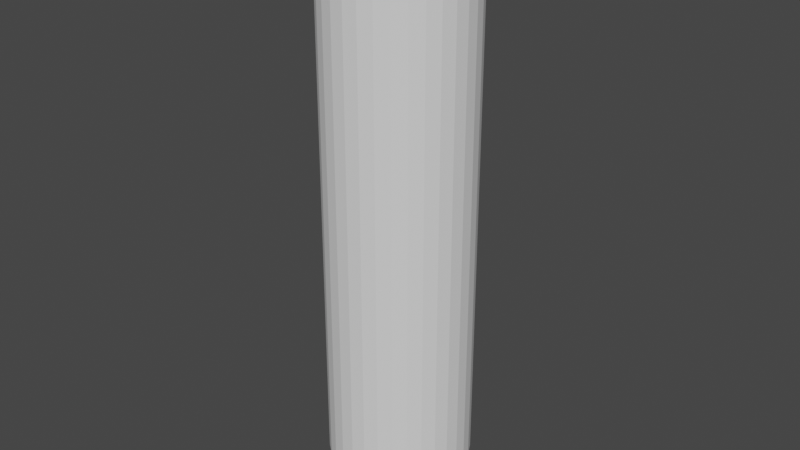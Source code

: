 # Source: Leg.blend  (saved by Blender 3.2.14; exported with 4.5.12 LTS)
import bpy
from mathutils import Matrix  # noqa: F401  (used for matrix-valued properties, if any)

bpy.ops.wm.read_factory_settings(use_empty=True)
scene = bpy.context.scene
scene.name = 'Scene'

# ---- collections
col_collection = bpy.data.collections.new('Collection'); scene.collection.children.link(col_collection)

# ---- world
world_world = bpy.data.worlds.new('World'); scene.world = world_world
world_world.use_nodes = True; world_world.node_tree.nodes.clear()
_N = world_world.node_tree.nodes; _L = world_world.node_tree.links
n0 = _N.new('ShaderNodeOutputWorld'); n0.name = 'World Output'; n0.location = (300, 300)
n1 = _N.new('ShaderNodeBackground'); n1.name = 'Background'; n1.location = (10, 300)
n1.inputs[0].default_value = (0.05088, 0.05088, 0.05088, 1.0)
_L.new(n1.outputs[0], n0.inputs[0])
n0.is_active_output = True
world_world.color = (0.05088, 0.05088, 0.05088)
world_world.use_sun_shadow = False
world_world.sun_shadow_jitter_overblur = 0.0

# ---- meshes
me_circle = bpy.data.meshes.new('Circle')
me_circle.from_pydata([(-4.979e-09, 0.2872, 2.408), (-0.05603, 0.2817, 2.408), (-0.1099, 0.2653, 2.408), (-0.1596, 0.2388, 2.408), (-0.2031, 0.2031, 2.408), (-0.2388, 0.1596, 2.408), (-0.2653, 0.1099, 2.408), (-0.2817, 0.05603, 2.408), (-0.2872, -2.981e-08, 2.408), (-0.2817, -0.05603, 2.408), (-0.2653, -0.1099, 2.408), (-0.2388, -0.1596, 2.408), (-0.2031, -0.2031, 2.408), (-0.1596, -0.2388, 2.408), (-0.1099, -0.2653, 2.408), (-0.05603, -0.2817, 2.408), (2.013e-08, -0.2872, 2.408), (0.05603, -0.2817, 2.408), (0.1099, -0.2653, 2.408), (0.1596, -0.2388, 2.408), (0.2031, -0.2031, 2.408), (0.2388, -0.1596, 2.408), (0.2653, -0.1099, 2.408), (0.2817, -0.05603, 2.408), (0.2872, -1.384e-08, 2.408), (0.2817, 0.05603, 2.408), (0.2653, 0.1099, 2.408), (0.2388, 0.1596, 2.408), (0.2031, 0.2031, 2.408), (0.1596, 0.2388, 2.408), (0.1099, 0.2653, 2.408), (0.05603, 0.2817, 2.408), (-0.1596, -0.2388, 2.368), (-0.2031, -0.2031, 2.368), (0.2388, 0.1596, 2.368), (0.2653, 0.1099, 2.368), (-0.1099, -0.2653, 2.368), (-0.05603, 0.2817, 2.368), (-4.979e-09, 0.2872, 2.368), (0.2031, 0.2031, 2.368), (-0.05603, -0.2817, 2.368), (-0.1099, 0.2653, 2.368), (0.1596, 0.2388, 2.368), (2.013e-08, -0.2872, 2.368), (-0.1596, 0.2388, 2.368), (0.1099, 0.2653, 2.368), (0.05603, -0.2817, 2.368), (-0.2031, 0.2031, 2.368), (0.05603, 0.2817, 2.368), (0.1099, -0.2653, 2.368), (-0.2388, 0.1596, 2.368), (0.1596, -0.2388, 2.368), (-0.2653, 0.1099, 2.368), (0.2031, -0.2031, 2.368), (-0.2817, 0.05603, 2.368), (0.2388, -0.1596, 2.368), (-0.2872, -2.981e-08, 2.368), (0.2653, -0.1099, 2.368), (-0.2817, -0.05603, 2.368), (0.2817, -0.05603, 2.368), (-0.2653, -0.1099, 2.368), (0.2872, -1.384e-08, 2.368), (-0.2388, -0.1596, 2.368), (0.2817, 0.05603, 2.368), (-4.979e-09, 0.2872, 0.2181), (1.229e-07, 0.08104, 0.01293), (4.773e-09, 0.2715, 0.1396), (3.26e-08, 0.2268, 0.07302), (7.404e-08, 0.1599, 0.02854), (-0.01581, 0.07948, 0.01293), (-0.05603, 0.2817, 0.2181), (-0.0312, 0.1569, 0.02854), (-0.04425, 0.2225, 0.07302), (-0.05297, 0.2663, 0.1396), (-0.03101, 0.07487, 0.01293), (-0.1099, 0.2653, 0.2181), (-0.0612, 0.1478, 0.02854), (-0.0868, 0.2096, 0.07302), (-0.1039, 0.2508, 0.1396), (-0.04502, 0.06738, 0.01293), (-0.1596, 0.2388, 0.2181), (-0.08886, 0.133, 0.02854), (-0.126, 0.1886, 0.07302), (-0.1508, 0.2258, 0.1396), (-0.0573, 0.0573, 0.01293), (-0.2031, 0.2031, 0.2181), (-0.1131, 0.1131, 0.02854), (-0.1604, 0.1604, 0.07302), (-0.192, 0.192, 0.1396), (-0.06738, 0.04502, 0.01293), (-0.2388, 0.1596, 0.2181), (-0.133, 0.08886, 0.02854), (-0.1886, 0.126, 0.07302), (-0.2258, 0.1508, 0.1396), (-0.07487, 0.03101, 0.01293), (-0.2653, 0.1099, 0.2181), (-0.1478, 0.0612, 0.02854), (-0.2096, 0.0868, 0.07302), (-0.2508, 0.1039, 0.1396), (-0.07948, 0.01581, 0.01293), (-0.2817, 0.05603, 0.2181), (-0.1569, 0.0312, 0.02854), (-0.2225, 0.04425, 0.07302), (-0.2663, 0.05297, 0.1396), (-0.08104, -1.732e-07, 0.01293), (-0.2872, -2.981e-08, 0.2181), (-0.1599, -1.183e-07, 0.02854), (-0.2268, -7.171e-08, 0.07302), (-0.2715, -4.075e-08, 0.1396), (-0.07948, -0.01581, 0.01293), (-0.2817, -0.05603, 0.2181), (-0.1569, -0.0312, 0.02854), (-0.2225, -0.04425, 0.07302), (-0.2663, -0.05297, 0.1396), (-0.07487, -0.03101, 0.01293), (-0.2653, -0.1099, 0.2181), (-0.1478, -0.0612, 0.02854), (-0.2096, -0.0868, 0.07302), (-0.2508, -0.1039, 0.1396), (-0.06738, -0.04502, 0.01293), (-0.2388, -0.1596, 0.2181), (-0.133, -0.08886, 0.02854), (-0.1886, -0.126, 0.07302), (-0.2258, -0.1508, 0.1396), (-0.0573, -0.0573, 0.01293), (-0.2031, -0.2031, 0.2181), (-0.1131, -0.1131, 0.02854), (-0.1604, -0.1604, 0.07302), (-0.192, -0.192, 0.1396), (-0.04502, -0.06738, 0.01293), (-0.1596, -0.2388, 0.2181), (-0.08886, -0.133, 0.02854), (-0.126, -0.1886, 0.07302), (-0.1508, -0.2258, 0.1396), (-0.03101, -0.07487, 0.01293), (-0.1099, -0.2653, 0.2181), (-0.0612, -0.1478, 0.02854), (-0.0868, -0.2096, 0.07302), (-0.1039, -0.2508, 0.1396), (-0.01581, -0.07948, 0.01293), (-0.05603, -0.2817, 0.2181), (-0.0312, -0.1569, 0.02854), (-0.04425, -0.2225, 0.07302), (-0.05297, -0.2663, 0.1396), (-1.863e-09, -0.08104, 0.01293), (2.013e-08, -0.2872, 0.2181), (6.519e-09, -0.1599, 0.02854), (1.35e-08, -0.2268, 0.07302), (1.839e-08, -0.2715, 0.1396), (0.01581, -0.07948, 0.01293), (0.05603, -0.2817, 0.2181), (0.0312, -0.1569, 0.02854), (0.04425, -0.2225, 0.07302), (0.05297, -0.2663, 0.1396), (0.03101, -0.07487, 0.01293), (0.1099, -0.2653, 0.2181), (0.0612, -0.1478, 0.02854), (0.0868, -0.2096, 0.07302), (0.1039, -0.2508, 0.1396), (0.04502, -0.06738, 0.01293), (0.1596, -0.2388, 0.2181), (0.08886, -0.133, 0.02854), (0.126, -0.1886, 0.07302), (0.1508, -0.2258, 0.1396), (0.0573, -0.0573, 0.01293), (0.2031, -0.2031, 0.2181), (0.1131, -0.1131, 0.02854), (0.1604, -0.1604, 0.07302), (0.192, -0.192, 0.1396), (0.06738, -0.04502, 0.01293), (0.2388, -0.1596, 0.2181), (0.133, -0.08886, 0.02854), (0.1886, -0.126, 0.07302), (0.2258, -0.1508, 0.1396), (0.07487, -0.03101, 0.01293), (0.2653, -0.1099, 0.2181), (0.1478, -0.0612, 0.02854), (0.2096, -0.0868, 0.07302), (0.2508, -0.1039, 0.1396), (0.07948, -0.01581, 0.01293), (0.2817, -0.05603, 0.2181), (0.1569, -0.0312, 0.02854), (0.2225, -0.04425, 0.07302), (0.2663, -0.05297, 0.1396), (0.08104, 6.706e-08, 0.01293), (0.2872, -1.384e-08, 0.2181), (0.1599, 3.609e-08, 0.02854), (0.2268, 9.779e-09, 0.07302), (0.2715, -7.683e-09, 0.1396), (0.07948, 0.01581, 0.01293), (0.2817, 0.05603, 0.2181), (0.1569, 0.0312, 0.02854), (0.2225, 0.04425, 0.07302), (0.2663, 0.05297, 0.1396), (0.07487, 0.03101, 0.01293), (0.2653, 0.1099, 0.2181), (0.1478, 0.0612, 0.02854), (0.2096, 0.0868, 0.07302), (0.2508, 0.1039, 0.1396), (0.06738, 0.04502, 0.01293), (0.2388, 0.1596, 0.2181), (0.133, 0.08886, 0.02854), (0.1886, 0.126, 0.07302), (0.2258, 0.1508, 0.1396), (0.0573, 0.0573, 0.01293), (0.2031, 0.2031, 0.2181), (0.1131, 0.1131, 0.02854), (0.1604, 0.1604, 0.07302), (0.192, 0.192, 0.1396), (0.04502, 0.06738, 0.01293), (0.1596, 0.2388, 0.2181), (0.08886, 0.133, 0.02854), (0.126, 0.1886, 0.07302), (0.1508, 0.2258, 0.1396), (0.03101, 0.07487, 0.01293), (0.1099, 0.2653, 0.2181), (0.0612, 0.1478, 0.02854), (0.0868, 0.2096, 0.07302), (0.1039, 0.2508, 0.1396), (0.01581, 0.07948, 0.01293), (0.05603, 0.2817, 0.2181), (0.0312, 0.1569, 0.02854), (0.04425, 0.2225, 0.07302), (0.05297, 0.2663, 0.1396)], [], [(220, 64, 38, 48), (1, 2, 3, 4, 5, 6, 7, 8, 9, 10, 11, 12, 13, 14, 15, 16, 17, 18, 19, 20, 21, 22, 23, 24, 25, 26, 27, 28, 29, 30, 31, 0), (33, 32, 13, 12), (35, 34, 27, 26), (32, 36, 14, 13), (38, 37, 1, 0), (34, 39, 28, 27), (36, 40, 15, 14), (37, 41, 2, 1), (39, 42, 29, 28), (40, 43, 16, 15), (41, 44, 3, 2), (42, 45, 30, 29), (43, 46, 17, 16), (44, 47, 4, 3), (45, 48, 31, 30), (46, 49, 18, 17), (47, 50, 5, 4), (48, 38, 0, 31), (49, 51, 19, 18), (50, 52, 6, 5), (51, 53, 20, 19), (52, 54, 7, 6), (53, 55, 21, 20), (54, 56, 8, 7), (55, 57, 22, 21), (56, 58, 9, 8), (57, 59, 23, 22), (58, 60, 10, 9), (59, 61, 24, 23), (60, 62, 11, 10), (61, 63, 25, 24), (62, 33, 12, 11), (63, 35, 26, 25), (195, 200, 34, 35), (125, 130, 32, 33), (190, 195, 35, 63), (120, 125, 33, 62), (185, 190, 63, 61), (115, 120, 62, 60), (180, 185, 61, 59), (110, 115, 60, 58), (175, 180, 59, 57), (105, 110, 58, 56), (170, 175, 57, 55), (100, 105, 56, 54), (165, 170, 55, 53), (95, 100, 54, 52), (160, 165, 53, 51), (70, 75, 41, 37), (90, 95, 52, 50), (155, 160, 51, 49), (85, 90, 50, 47), (150, 155, 49, 46), (215, 220, 48, 45), (80, 85, 47, 44), (145, 150, 46, 43), (210, 215, 45, 42), (75, 80, 44, 41), (140, 145, 43, 40), (205, 210, 42, 39), (69, 65, 219, 214, 209, 204, 199, 194, 189, 184, 179, 174, 169, 164, 159, 154, 149, 144, 139, 134, 129, 124, 119, 114, 109, 104, 99, 94, 89, 84, 79, 74), (135, 140, 40, 36), (200, 205, 39, 34), (130, 135, 36, 32), (70, 64, 66, 73), (73, 66, 67, 72), (72, 67, 68, 71), (71, 68, 65, 69), (75, 70, 73, 78), (78, 73, 72, 77), (77, 72, 71, 76), (76, 71, 69, 74), (80, 75, 78, 83), (83, 78, 77, 82), (82, 77, 76, 81), (81, 76, 74, 79), (85, 80, 83, 88), (88, 83, 82, 87), (87, 82, 81, 86), (86, 81, 79, 84), (90, 85, 88, 93), (93, 88, 87, 92), (92, 87, 86, 91), (91, 86, 84, 89), (95, 90, 93, 98), (98, 93, 92, 97), (97, 92, 91, 96), (96, 91, 89, 94), (100, 95, 98, 103), (103, 98, 97, 102), (102, 97, 96, 101), (101, 96, 94, 99), (105, 100, 103, 108), (108, 103, 102, 107), (107, 102, 101, 106), (106, 101, 99, 104), (110, 105, 108, 113), (113, 108, 107, 112), (112, 107, 106, 111), (111, 106, 104, 109), (115, 110, 113, 118), (118, 113, 112, 117), (117, 112, 111, 116), (116, 111, 109, 114), (120, 115, 118, 123), (123, 118, 117, 122), (122, 117, 116, 121), (121, 116, 114, 119), (125, 120, 123, 128), (128, 123, 122, 127), (127, 122, 121, 126), (126, 121, 119, 124), (130, 125, 128, 133), (133, 128, 127, 132), (132, 127, 126, 131), (131, 126, 124, 129), (135, 130, 133, 138), (138, 133, 132, 137), (137, 132, 131, 136), (136, 131, 129, 134), (140, 135, 138, 143), (143, 138, 137, 142), (142, 137, 136, 141), (141, 136, 134, 139), (145, 140, 143, 148), (148, 143, 142, 147), (147, 142, 141, 146), (146, 141, 139, 144), (150, 145, 148, 153), (153, 148, 147, 152), (152, 147, 146, 151), (151, 146, 144, 149), (155, 150, 153, 158), (158, 153, 152, 157), (157, 152, 151, 156), (156, 151, 149, 154), (160, 155, 158, 163), (163, 158, 157, 162), (162, 157, 156, 161), (161, 156, 154, 159), (165, 160, 163, 168), (168, 163, 162, 167), (167, 162, 161, 166), (166, 161, 159, 164), (170, 165, 168, 173), (173, 168, 167, 172), (172, 167, 166, 171), (171, 166, 164, 169), (175, 170, 173, 178), (178, 173, 172, 177), (177, 172, 171, 176), (176, 171, 169, 174), (180, 175, 178, 183), (183, 178, 177, 182), (182, 177, 176, 181), (181, 176, 174, 179), (185, 180, 183, 188), (188, 183, 182, 187), (187, 182, 181, 186), (186, 181, 179, 184), (190, 185, 188, 193), (193, 188, 187, 192), (192, 187, 186, 191), (191, 186, 184, 189), (195, 190, 193, 198), (198, 193, 192, 197), (197, 192, 191, 196), (196, 191, 189, 194), (200, 195, 198, 203), (203, 198, 197, 202), (202, 197, 196, 201), (201, 196, 194, 199), (205, 200, 203, 208), (208, 203, 202, 207), (207, 202, 201, 206), (206, 201, 199, 204), (210, 205, 208, 213), (213, 208, 207, 212), (212, 207, 206, 211), (211, 206, 204, 209), (215, 210, 213, 218), (218, 213, 212, 217), (217, 212, 211, 216), (216, 211, 209, 214), (220, 215, 218, 223), (223, 218, 217, 222), (222, 217, 216, 221), (221, 216, 214, 219), (64, 220, 223, 66), (66, 223, 222, 67), (67, 222, 221, 68), (68, 221, 219, 65), (64, 70, 37, 38)])
_uv = me_circle.uv_layers.new(name='UVMap')
_uv.uv.foreach_set('vector', [0.0, 0.0, 0.0, 0.0, 0.0, 0.0, 0.0, 0.0, 0.0, 0.0, 0.0, 0.0, 0.0, 0.0, 0.0, 0.0, 0.0, 0.0, 0.0, 0.0, 0.0, 0.0, 0.0, 0.0, 0.0, 0.0, 0.0, 0.0, 0.0, 0.0, 0.0, 0.0, 0.0, 0.0, 0.0, 0.0, 0.0, 0.0, 0.0, 0.0, 0.0, 0.0, 0.0, 0.0, 0.0, 0.0, 0.0, 0.0, 0.0, 0.0, 0.0, 0.0, 0.0, 0.0, 0.0, 0.0, 0.0, 0.0, 0.0, 0.0, 0.0, 0.0, 0.0, 0.0, 0.0, 0.0, 0.0, 0.0, 0.0, 0.0, 0.0, 0.0, 0.0, 0.0, 0.0, 0.0, 0.0, 0.0, 0.0, 0.0, 0.0, 0.0, 0.0, 0.0, 0.0, 0.0, 0.0, 0.0, 0.0, 0.0, 0.0, 0.0, 0.0, 0.0, 0.0, 0.0, 0.0, 0.0, 0.0, 0.0, 0.0, 0.0, 0.0, 0.0, 0.0, 0.0, 0.0, 0.0, 0.0, 0.0, 0.0, 0.0, 0.0, 0.0, 0.0, 0.0, 0.0, 0.0, 0.0, 0.0, 0.0, 0.0, 0.0, 0.0, 0.0, 0.0, 0.0, 0.0, 0.0, 0.0, 0.0, 0.0, 0.0, 0.0, 0.0, 0.0, 0.0, 0.0, 0.0, 0.0, 0.0, 0.0, 0.0, 0.0, 0.0, 0.0, 0.0, 0.0, 0.0, 0.0, 0.0, 0.0, 0.0, 0.0, 0.0, 0.0, 0.0, 0.0, 0.0, 0.0, 0.0, 0.0, 0.0, 0.0, 0.0, 0.0, 0.0, 0.0, 0.0, 0.0, 0.0, 0.0, 0.0, 0.0, 0.0, 0.0, 0.0, 0.0, 0.0, 0.0, 0.0, 0.0, 0.0, 0.0, 0.0, 0.0, 0.0, 0.0, 0.0, 0.0, 0.0, 0.0, 0.0, 0.0, 0.0, 0.0, 0.0, 0.0, 0.0, 0.0, 0.0, 0.0, 0.0, 0.0, 0.0, 0.0, 0.0, 0.0, 0.0, 0.0, 0.0, 0.0, 0.0, 0.0, 0.0, 0.0, 0.0, 0.0, 0.0, 0.0, 0.0, 0.0, 0.0, 0.0, 0.0, 0.0, 0.0, 0.0, 0.0, 0.0, 0.0, 0.0, 0.0, 0.0, 0.0, 0.0, 0.0, 0.0, 0.0, 0.0, 0.0, 0.0, 0.0, 0.0, 0.0, 0.0, 0.0, 0.0, 0.0, 0.0, 0.0, 0.0, 0.0, 0.0, 0.0, 0.0, 0.0, 0.0, 0.0, 0.0, 0.0, 0.0, 0.0, 0.0, 0.0, 0.0, 0.0, 0.0, 0.0, 0.0, 0.0, 0.0, 0.0, 0.0, 0.0, 0.0, 0.0, 0.0, 0.0, 0.0, 0.0, 0.0, 0.0, 0.0, 0.0, 0.0, 0.0, 0.0, 0.0, 0.0, 0.0, 0.0, 0.0, 0.0, 0.0, 0.0, 0.0, 0.0, 0.0, 0.0, 0.0, 0.0, 0.0, 0.0, 0.0, 0.0, 0.0, 0.0, 0.0, 0.0, 0.0, 0.0, 0.0, 0.0, 0.0, 0.0, 0.0, 0.0, 0.0, 0.0, 0.0, 0.0, 0.0, 0.0, 0.0, 0.0, 0.0, 0.0, 0.0, 0.0, 0.0, 0.0, 0.0, 0.0, 0.0, 0.0, 0.0, 0.0, 0.0, 0.0, 0.0, 0.0, 0.0, 0.0, 0.0, 0.0, 0.0, 0.0, 0.0, 0.0, 0.0, 0.0, 0.0, 0.0, 0.0, 0.0, 0.0, 0.0, 0.0, 0.0, 0.0, 0.0, 0.0, 0.0, 0.0, 0.0, 0.0, 0.0, 0.0, 0.0, 0.0, 0.0, 0.0, 0.0, 0.0, 0.0, 0.0, 0.0, 0.0, 0.0, 0.0, 0.0, 0.0, 0.0, 0.0, 0.0, 0.0, 0.0, 0.0, 0.0, 0.0, 0.0, 0.0, 0.0, 0.0, 0.0, 0.0, 0.0, 0.0, 0.0, 0.0, 0.0, 0.0, 0.0, 0.0, 0.0, 0.0, 0.0, 0.0, 0.0, 0.0, 0.0, 0.0, 0.0, 0.0, 0.0, 0.0, 0.0, 0.0, 0.0, 0.0, 0.0, 0.0, 0.0, 0.0, 0.0, 0.0, 0.0, 0.0, 0.0, 0.0, 0.0, 0.0, 0.0, 0.0, 0.0, 0.0, 0.0, 0.0, 0.0, 0.0, 0.0, 0.0, 0.0, 0.0, 0.0, 0.0, 0.0, 0.0, 0.0, 0.0, 0.0, 0.0, 0.0, 0.0, 0.0, 0.0, 0.0, 0.0, 0.0, 0.0, 0.0, 0.0, 0.0, 0.0, 0.0, 0.0, 0.0, 0.0, 0.0, 0.0, 0.0, 0.0, 0.0, 0.0, 0.0, 0.0, 0.0, 0.0, 0.0, 0.0, 0.0, 0.0, 0.0, 0.0, 0.0, 0.0, 0.0, 0.0, 0.0, 0.0, 0.0, 0.0, 0.0, 0.0, 0.0, 0.0, 0.0, 0.0, 0.0, 0.0, 0.0, 0.0, 0.0, 0.0, 0.0, 0.0, 0.0, 0.0, 0.0, 0.0, 0.0, 0.0, 0.0, 0.0, 0.0, 0.0, 0.0, 0.0, 0.0, 0.0, 0.0, 0.0, 0.0, 0.0, 0.0, 0.0, 0.0, 0.0, 0.0, 0.0, 0.0, 0.0, 0.0, 0.0, 0.0, 0.0, 0.0, 0.0, 0.0, 0.0, 0.0, 0.0, 0.0, 0.0, 0.0, 0.0, 0.0, 0.0, 0.0, 0.0, 0.0, 0.0, 0.0, 0.0, 0.0, 0.0, 0.0, 0.0, 0.0, 0.0, 0.0, 0.0, 0.0, 0.0, 0.0, 0.0, 0.0, 0.0, 0.0, 0.0, 0.0, 0.0, 0.0, 0.0, 0.0, 0.0, 0.0, 0.0, 0.0, 0.0, 0.0, 0.0, 0.0, 0.0, 0.0, 0.0, 0.0, 0.0, 0.0, 0.0, 0.0, 0.0, 0.0, 0.0, 0.0, 0.0, 0.0, 0.0, 0.0, 0.0, 0.0, 0.0, 0.0, 0.0, 0.0, 0.0, 0.0, 0.0, 0.0, 0.0, 0.0, 0.0, 0.0, 0.0, 0.0, 0.0, 0.0, 0.0, 0.0, 0.0, 0.0, 0.0, 0.0, 0.0, 0.0, 0.0, 0.0, 0.0, 0.0, 0.0, 0.0, 0.0, 0.0, 0.0, 0.0, 0.0, 0.0, 0.0, 0.0, 0.0, 0.0, 0.0, 0.0, 0.0, 0.0, 0.0, 0.0, 0.0, 0.0, 0.0, 0.0, 0.0, 0.0, 0.0, 0.0, 0.0, 0.0, 0.0, 0.0, 0.0, 0.0, 0.0, 0.0, 0.0, 0.0, 0.0, 0.0, 0.0, 0.0, 0.0, 0.0, 0.0, 0.0, 0.0, 0.0, 0.0, 0.0, 0.0, 0.0, 0.0, 0.0, 0.0, 0.0, 0.0, 0.0, 0.0, 0.0, 0.0, 0.0, 0.0, 0.0, 0.0, 0.0, 0.0, 0.0, 0.0, 0.0, 0.0, 0.0, 0.0, 0.0, 0.0, 0.0, 0.0, 0.0, 0.0, 0.0, 0.0, 0.0, 0.0, 0.0, 0.0, 0.0, 0.0, 0.0, 0.0, 0.0, 0.0, 0.0, 0.0, 0.0, 0.0, 0.0, 0.0, 0.0, 0.0, 0.0, 0.0, 0.0, 0.0, 0.0, 0.0, 0.0, 0.0, 0.0, 0.0, 0.0, 0.0, 0.0, 0.0, 0.0, 0.0, 0.0, 0.0, 0.0, 0.0, 0.0, 0.0, 0.0, 0.0, 0.0, 0.0, 0.0, 0.0, 0.0, 0.0, 0.0, 0.0, 0.0, 0.0, 0.0, 0.0, 0.0, 0.0, 0.0, 0.0, 0.0, 0.0, 0.0, 0.0, 0.0, 0.0, 0.0, 0.0, 0.0, 0.0, 0.0, 0.0, 0.0, 0.0, 0.0, 0.0, 0.0, 0.0, 0.0, 0.0, 0.0, 0.0, 0.0, 0.0, 0.0, 0.0, 0.0, 0.0, 0.0, 0.0, 0.0, 0.0, 0.0, 0.0, 0.0, 0.0, 0.0, 0.0, 0.0, 0.0, 0.0, 0.0, 0.0, 0.0, 0.0, 0.0, 0.0, 0.0, 0.0, 0.0, 0.0, 0.0, 0.0, 0.0, 0.0, 0.0, 0.0, 0.0, 0.0, 0.0, 0.0, 0.0, 0.0, 0.0, 0.0, 0.0, 0.0, 0.0, 0.0, 0.0, 0.0, 0.0, 0.0, 0.0, 0.0, 0.0, 0.0, 0.0, 0.0, 0.0, 0.0, 0.0, 0.0, 0.0, 0.0, 0.0, 0.0, 0.0, 0.0, 0.0, 0.0, 0.0, 0.0, 0.0, 0.0, 0.0, 0.0, 0.0, 0.0, 0.0, 0.0, 0.0, 0.0, 0.0, 0.0, 0.0, 0.0, 0.0, 0.0, 0.0, 0.0, 0.0, 0.0, 0.0, 0.0, 0.0, 0.0, 0.0, 0.0, 0.0, 0.0, 0.0, 0.0, 0.0, 0.0, 0.0, 0.0, 0.0, 0.0, 0.0, 0.0, 0.0, 0.0, 0.0, 0.0, 0.0, 0.0, 0.0, 0.0, 0.0, 0.0, 0.0, 0.0, 0.0, 0.0, 0.0, 0.0, 0.0, 0.0, 0.0, 0.0, 0.0, 0.0, 0.0, 0.0, 0.0, 0.0, 0.0, 0.0, 0.0, 0.0, 0.0, 0.0, 0.0, 0.0, 0.0, 0.0, 0.0, 0.0, 0.0, 0.0, 0.0, 0.0, 0.0, 0.0, 0.0, 0.0, 0.0, 0.0, 0.0, 0.0, 0.0, 0.0, 0.0, 0.0, 0.0, 0.0, 0.0, 0.0, 0.0, 0.0, 0.0, 0.0, 0.0, 0.0, 0.0, 0.0, 0.0, 0.0, 0.0, 0.0, 0.0, 0.0, 0.0, 0.0, 0.0, 0.0, 0.0, 0.0, 0.0, 0.0, 0.0, 0.0, 0.0, 0.0, 0.0, 0.0, 0.0, 0.0, 0.0, 0.0, 0.0, 0.0, 0.0, 0.0, 0.0, 0.0, 0.0, 0.0, 0.0, 0.0, 0.0, 0.0, 0.0, 0.0, 0.0, 0.0, 0.0, 0.0, 0.0, 0.0, 0.0, 0.0, 0.0, 0.0, 0.0, 0.0, 0.0, 0.0, 0.0, 0.0, 0.0, 0.0, 0.0, 0.0, 0.0, 0.0, 0.0, 0.0, 0.0, 0.0, 0.0, 0.0, 0.0, 0.0, 0.0, 0.0, 0.0, 0.0, 0.0, 0.0, 0.0, 0.0, 0.0, 0.0, 0.0, 0.0, 0.0, 0.0, 0.0, 0.0, 0.0, 0.0, 0.0, 0.0, 0.0, 0.0, 0.0, 0.0, 0.0, 0.0, 0.0, 0.0, 0.0, 0.0, 0.0, 0.0, 0.0, 0.0, 0.0, 0.0, 0.0, 0.0, 0.0, 0.0, 0.0, 0.0, 0.0, 0.0, 0.0, 0.0, 0.0, 0.0, 0.0, 0.0, 0.0, 0.0, 0.0, 0.0, 0.0, 0.0, 0.0, 0.0, 0.0, 0.0, 0.0, 0.0, 0.0, 0.0, 0.0, 0.0, 0.0, 0.0, 0.0, 0.0, 0.0, 0.0, 0.0, 0.0, 0.0, 0.0, 0.0, 0.0, 0.0, 0.0, 0.0, 0.0, 0.0, 0.0, 0.0, 0.0, 0.0, 0.0, 0.0, 0.0, 0.0, 0.0, 0.0, 0.0, 0.0, 0.0, 0.0, 0.0, 0.0, 0.0, 0.0, 0.0, 0.0, 0.0, 0.0, 0.0, 0.0, 0.0, 0.0, 0.0, 0.0, 0.0, 0.0, 0.0, 0.0, 0.0, 0.0, 0.0, 0.0, 0.0, 0.0, 0.0, 0.0, 0.0, 0.0, 0.0, 0.0, 0.0, 0.0, 0.0, 0.0, 0.0, 0.0, 0.0, 0.0, 0.0, 0.0, 0.0, 0.0, 0.0, 0.0, 0.0, 0.0, 0.0, 0.0, 0.0, 0.0, 0.0, 0.0, 0.0, 0.0, 0.0, 0.0, 0.0, 0.0, 0.0, 0.0, 0.0, 0.0, 0.0, 0.0, 0.0, 0.0, 0.0, 0.0, 0.0, 0.0, 0.0, 0.0, 0.0, 0.0, 0.0, 0.0, 0.0, 0.0, 0.0, 0.0, 0.0, 0.0, 0.0, 0.0, 0.0, 0.0, 0.0, 0.0, 0.0, 0.0, 0.0, 0.0, 0.0, 0.0, 0.0, 0.0, 0.0, 0.0, 0.0, 0.0, 0.0, 0.0, 0.0, 0.0, 0.0, 0.0, 0.0, 0.0, 0.0, 0.0, 0.0, 0.0, 0.0, 0.0, 0.0, 0.0, 0.0, 0.0, 0.0, 0.0, 0.0, 0.0, 0.0, 0.0, 0.0, 0.0, 0.0, 0.0, 0.0, 0.0, 0.0, 0.0, 0.0, 0.0, 0.0, 0.0, 0.0, 0.0, 0.0, 0.0, 0.0, 0.0, 0.0, 0.0, 0.0, 0.0, 0.0, 0.0, 0.0, 0.0, 0.0, 0.0, 0.0, 0.0, 0.0, 0.0, 0.0, 0.0, 0.0, 0.0, 0.0, 0.0, 0.0, 0.0, 0.0, 0.0, 0.0, 0.0, 0.0, 0.0, 0.0, 0.0, 0.0, 0.0, 0.0, 0.0, 0.0, 0.0, 0.0, 0.0, 0.0, 0.0, 0.0, 0.0, 0.0, 0.0, 0.0, 0.0, 0.0, 0.0, 0.0, 0.0, 0.0, 0.0, 0.0, 0.0, 0.0, 0.0, 0.0, 0.0, 0.0, 0.0, 0.0, 0.0, 0.0, 0.0, 0.0, 0.0, 0.0, 0.0, 0.0, 0.0, 0.0, 0.0, 0.0, 0.0, 0.0, 0.0, 0.0, 0.0, 0.0, 0.0, 0.0, 0.0, 0.0, 0.0, 0.0, 0.0, 0.0, 0.0, 0.0, 0.0, 0.0, 0.0, 0.0, 0.0, 0.0, 0.0, 0.0, 0.0, 0.0, 0.0, 0.0, 0.0, 0.0, 0.0, 0.0, 0.0, 0.0, 0.0, 0.0, 0.0, 0.0, 0.0, 0.0, 0.0, 0.0, 0.0, 0.0, 0.0, 0.0, 0.0, 0.0, 0.0, 0.0, 0.0, 0.0, 0.0, 0.0, 0.0, 0.0, 0.0, 0.0, 0.0, 0.0, 0.0, 0.0, 0.0, 0.0, 0.0, 0.0, 0.0, 0.0, 0.0, 0.0, 0.0, 0.0, 0.0, 0.0, 0.0, 0.0, 0.0, 0.0, 0.0, 0.0, 0.0, 0.0, 0.0, 0.0, 0.0, 0.0, 0.0, 0.0, 0.0, 0.0, 0.0, 0.0, 0.0, 0.0, 0.0, 0.0, 0.0, 0.0, 0.0, 0.0, 0.0, 0.0, 0.0, 0.0, 0.0, 0.0, 0.0, 0.0, 0.0, 0.0, 0.0, 0.0, 0.0, 0.0, 0.0, 0.0, 0.0, 0.0, 0.0, 0.0, 0.0, 0.0, 0.0, 0.0, 0.0, 0.0, 0.0, 0.0, 0.0, 0.0, 0.0, 0.0, 0.0, 0.0, 0.0, 0.0, 0.0, 0.0, 0.0, 0.0, 0.0, 0.0, 0.0, 0.0, 0.0, 0.0, 0.0, 0.0, 0.0, 0.0, 0.0, 0.0, 0.0, 0.0, 0.0, 0.0, 0.0, 0.0, 0.0, 0.0, 0.0, 0.0, 0.0, 0.0, 0.0, 0.0, 0.0, 0.0, 0.0, 0.0, 0.0, 0.0, 0.0, 0.0, 0.0, 0.0, 0.0, 0.0, 0.0, 0.0, 0.0, 0.0, 0.0, 0.0, 0.0, 0.0, 0.0, 0.0, 0.0, 0.0, 0.0, 0.0, 0.0, 0.0, 0.0, 0.0, 0.0, 0.0, 0.0, 0.0, 0.0, 0.0, 0.0, 0.0, 0.0, 0.0, 0.0, 0.0, 0.0, 0.0, 0.0, 0.0, 0.0, 0.0, 0.0, 0.0, 0.0, 0.0, 0.0, 0.0, 0.0, 0.0, 0.0, 0.0, 0.0, 0.0, 0.0, 0.0, 0.0, 0.0, 0.0, 0.0, 0.0, 0.0, 0.0, 0.0, 0.0, 0.0, 0.0, 0.0, 0.0, 0.0, 0.0, 0.0, 0.0, 0.0, 0.0, 0.0, 0.0, 0.0, 0.0, 0.0, 0.0, 0.0, 0.0, 0.0, 0.0, 0.0, 0.0, 0.0, 0.0, 0.0, 0.0, 0.0, 0.0, 0.0, 0.0, 0.0, 0.0, 0.0, 0.0, 0.0, 0.0, 0.0, 0.0, 0.0, 0.0, 0.0, 0.0, 0.0, 0.0, 0.0, 0.0, 0.0, 0.0, 0.0, 0.0, 0.0, 0.0, 0.0, 0.0, 0.0, 0.0, 0.0, 0.0, 0.0, 0.0, 0.0, 0.0, 0.0, 0.0, 0.0, 0.0, 0.0, 0.0, 0.0, 0.0, 0.0, 0.0, 0.0, 0.0, 0.0, 0.0, 0.0, 0.0, 0.0, 0.0, 0.0, 0.0, 0.0])
me_circle.update()

# ---- objects
ob_circle = bpy.data.objects.new('Circle', me_circle)

# ---- transforms, parenting, visibility, modifiers, constraints
ob_circle.location = (0.0, 0.0, 0.0)

# ---- collection membership
col_collection.objects.link(ob_circle)

# ---- scene / render settings (as saved in the file)
scene.frame_start = 1; scene.frame_end = 250; scene.frame_set(1)
scene.render.engine = 'BLENDER_EEVEE_NEXT'
scene.cycles.sampling_pattern = 'TABULATED_SOBOL'
scene.cycles.use_light_tree = False
scene.view_settings.view_transform = 'Filmic'
bpy.context.view_layer.update()

# ---- added for rendering (the .blend has no active camera and no usable light): camera, sun
cam_auto = bpy.data.cameras.new('AutoCamera')
cam_auto.lens = 50.0
cam_auto.sensor_width = 36.0
cam_auto.clip_end = 1000.0
ob_auto_camera = bpy.data.objects.new('AutoCamera', cam_auto)
scene.collection.objects.link(ob_auto_camera)
ob_auto_camera.location = (2.34036, -2.80843, 3.08297)
ob_auto_camera.rotation_euler = (1.09748, -7.21219e-08, 0.694738)
scene.camera = ob_auto_camera
light_auto_sun = bpy.data.lights.new('AutoSun', 'SUN')
light_auto_sun.energy = 3.0
light_auto_sun.angle = 0.0523599
ob_auto_sun = bpy.data.objects.new('AutoSun', light_auto_sun)
scene.collection.objects.link(ob_auto_sun)
ob_auto_sun.rotation_euler = (0.872665, 0.174533, 0.523599)
bpy.context.view_layer.update()
